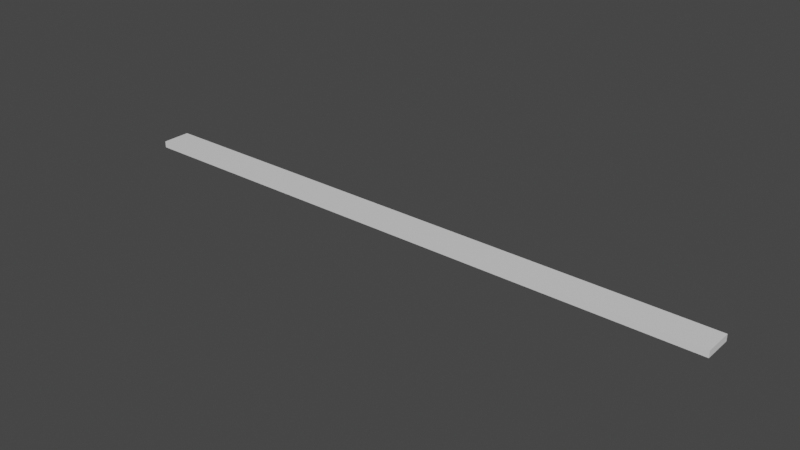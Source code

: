 # Source: Brick.blend  (saved by Blender 3.6.13; exported with 4.5.12 LTS)
import bpy
from mathutils import Matrix  # noqa: F401  (used for matrix-valued properties, if any)

bpy.ops.wm.read_factory_settings(use_empty=True)
scene = bpy.context.scene
scene.name = 'Scene'

# ---- collections
col_collection = bpy.data.collections.new('Collection'); scene.collection.children.link(col_collection)

# ---- materials (node trees are filled in below, after node groups)
mat_material = bpy.data.materials.new('Material')
mat_material.alpha_threshold = 0.0
mat_material.use_transparent_shadow = False
mat_material.roughness = 0.5
mat_material.line_color = (0.0, 0.0, 0.0, 1.0)

# ---- material node trees
mat_material.use_nodes = True; mat_material.node_tree.nodes.clear()
_N = mat_material.node_tree.nodes; _L = mat_material.node_tree.links
n0 = _N.new('ShaderNodeOutputMaterial'); n0.name = 'Material Output'; n0.location = (300, 300)
n1 = _N.new('ShaderNodeBsdfPrincipled'); n1.name = 'Principled BSDF'; n1.location = (10, 300)
n1.distribution = 'GGX'
n1.subsurface_method = 'RANDOM_WALK_SKIN'
n1.inputs[3].default_value = 1.45
n1.inputs[27].default_value = (0.0, 0.0, 0.0, 1.0)
n1.inputs[28].default_value = 1.0
_L.new(n1.outputs[0], n0.inputs[0])
n0.is_active_output = True

# ---- world
world_world = bpy.data.worlds.new('World'); scene.world = world_world
world_world.use_nodes = True; world_world.node_tree.nodes.clear()
_N = world_world.node_tree.nodes; _L = world_world.node_tree.links
n0 = _N.new('ShaderNodeOutputWorld'); n0.name = 'World Output'; n0.location = (300, 300)
n1 = _N.new('ShaderNodeBackground'); n1.name = 'Background'; n1.location = (10, 300)
n1.inputs[0].default_value = (0.05088, 0.05088, 0.05088, 1.0)
_L.new(n1.outputs[0], n0.inputs[0])
n0.is_active_output = True
world_world.color = (0.05088, 0.05088, 0.05088)
world_world.use_sun_shadow = False
world_world.sun_shadow_jitter_overblur = 0.0

# ---- meshes
me_cube = bpy.data.meshes.new('Cube')
me_cube.from_pydata([(-0.9516, 0.04561, 0.01017), (-0.9516, -0.04561, 0.01017), (-0.9516, 0.04561, -0.01017), (-0.9516, -0.04561, -0.01017), (0.9516, 0.04561, 0.01017), (0.9516, -0.04561, 0.01017), (0.9516, 0.04561, -0.01017), (0.9516, -0.04561, -0.01017)], [], [(0, 4, 6, 2), (3, 2, 6, 7), (7, 6, 4, 5), (5, 1, 3, 7), (1, 0, 2, 3), (5, 4, 0, 1)])
_uv = me_cube.uv_layers.new(name='UVMap')
_uv.uv.foreach_set('vector', [0.625, 0.5, 0.875, 0.5, 0.875, 0.75, 0.625, 0.75, 0.375, 0.75, 0.625, 0.75, 0.625, 1.0, 0.375, 1.0, 0.375, 0.0, 0.625, 0.0, 0.625, 0.25, 0.375, 0.25, 0.125, 0.5, 0.375, 0.5, 0.375, 0.75, 0.125, 0.75, 0.375, 0.5, 0.625, 0.5, 0.625, 0.75, 0.375, 0.75, 0.375, 0.25, 0.625, 0.25, 0.625, 0.5, 0.375, 0.5])
me_cube.materials.append(mat_material)
me_cube.use_mirror_vertex_groups = False
me_cube.update()

# ---- objects
ob_cube = bpy.data.objects.new('Cube', me_cube)

# ---- transforms, parenting, visibility, modifiers, constraints
ob_cube.location = (0.0, 0.0, 0.0)
ob_cube.lock_rotations_4d = False
ob_cube.empty_display_type = 'ARROWS'
ob_cube.lineart.crease_threshold = 0.0

# ---- collection membership
col_collection.objects.link(ob_cube)

# ---- scene / render settings (as saved in the file)
scene.frame_start = 1; scene.frame_end = 250; scene.frame_set(1)
scene.render.engine = 'BLENDER_EEVEE_NEXT'
scene.cycles.sampling_pattern = 'TABULATED_SOBOL'
scene.view_settings.view_transform = 'Filmic'
bpy.context.view_layer.update()

# ---- added for rendering (the .blend has no active camera and no usable light): camera, sun
cam_auto = bpy.data.cameras.new('AutoCamera')
cam_auto.lens = 50.0
cam_auto.sensor_width = 36.0
cam_auto.clip_end = 1000.0
ob_auto_camera = bpy.data.objects.new('AutoCamera', cam_auto)
scene.collection.objects.link(ob_auto_camera)
ob_auto_camera.location = (1.76294, -2.11553, 1.41036)
ob_auto_camera.rotation_euler = (1.09748, -7.21219e-08, 0.694738)
scene.camera = ob_auto_camera
light_auto_sun = bpy.data.lights.new('AutoSun', 'SUN')
light_auto_sun.energy = 3.0
light_auto_sun.angle = 0.0523599
ob_auto_sun = bpy.data.objects.new('AutoSun', light_auto_sun)
scene.collection.objects.link(ob_auto_sun)
ob_auto_sun.rotation_euler = (0.872665, 0.174533, 0.523599)
bpy.context.view_layer.update()
